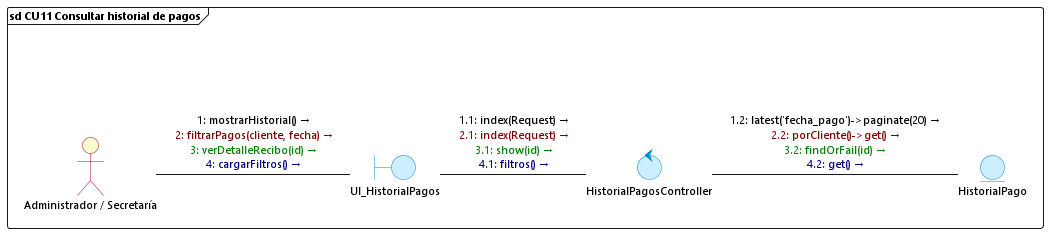

The diagram above was rendered by PlantUML. Its source (embedded in the PNG):
@startuml cu11_consultar_historial_pagos
skinparam backgroundColor white
skinparam defaultFontName "Segoe UI"
skinparam defaultFontSize 11
skinparam interfaceBackgroundColor transparent
skinparam interfaceBorderColor transparent
skinparam actorBackgroundColor #FEFECE
skinparam actorBorderColor #A80036
skinparam boundaryBackgroundColor #CCEEFF
skinparam boundaryBorderColor #0088CC
skinparam controlBackgroundColor #CCEEFF
skinparam controlBorderColor #0088CC
skinparam entityBackgroundColor #CCEEFF
skinparam entityBorderColor #0088CC

frame "sd CU11 Consultar historial de pagos" {
    () " " as spacer
    actor "Administrador / Secretaría" as Admin
    boundary UI_HistorialPagos
    control HistorialPagosController
    entity HistorialPago

    spacer -[hidden]down- Admin

    Admin -right- UI_HistorialPagos : <font color=#000000>1: mostrarHistorial() →</font>\n<font color=#800000>2: filtrarPagos(cliente, fecha) →</font>\n<font color=#008000>3: verDetalleRecibo(id) →</font>\n<font color=#000080>4: cargarFiltros() →</font>

    UI_HistorialPagos -right- HistorialPagosController : <font color=#000000>1.1: index(Request) →</font>\n<font color=#800000>2.1: index(Request) →</font>\n<font color=#008000>3.1: show(id) →</font>\n<font color=#000080>4.1: filtros() →</font>

    HistorialPagosController -right- HistorialPago : <font color=#000000>1.2: latest('fecha_pago')->paginate(20) →</font>\n<font color=#800000>2.2: porCliente()->get() →</font>\n<font color=#008000>3.2: findOrFail(id) →</font>\n<font color=#000080>4.2: get() →</font>
}
@enduml